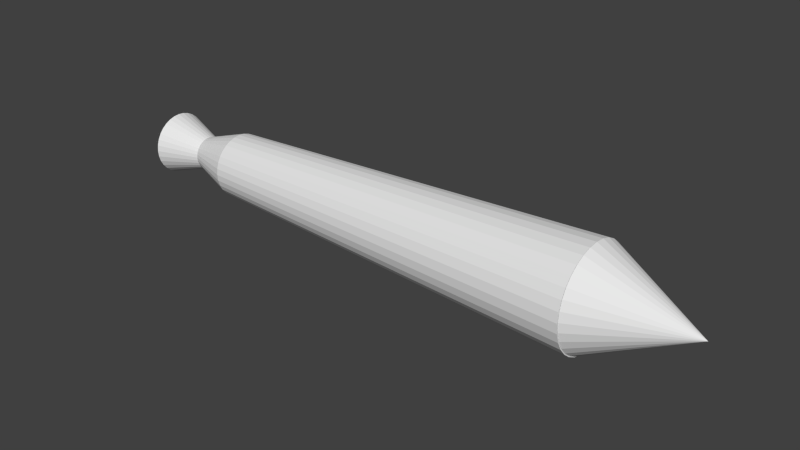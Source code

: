 # Source: AirTurretMissile.blend  (saved by Blender 2.70.0; exported with 4.5.12 LTS)
import bpy
from mathutils import Matrix  # noqa: F401  (used for matrix-valued properties, if any)

bpy.ops.wm.read_factory_settings(use_empty=True)
scene = bpy.context.scene
scene.name = 'Scene'

# ---- collections
col_collection_1 = bpy.data.collections.new('Collection 1'); scene.collection.children.link(col_collection_1)

# ---- world
world_world = bpy.data.worlds.new('World'); scene.world = world_world
world_world.color = (0.05088, 0.05088, 0.05088)
world_world.use_sun_shadow = False
world_world.sun_shadow_jitter_overblur = 0.0
world_world.cycles.sampling_method = 'MANUAL'
world_world.cycles.sample_map_resolution = 256

# ---- meshes
me_cone = bpy.data.meshes.new('Cone')
me_cone.from_pydata([(3.032, 0.7454, 0.792), (3.032, 0.7311, 0.6465), (3.032, 0.6886, 0.5067), (3.032, 0.6198, 0.3778), (3.032, 0.5271, 0.2649), (3.032, 0.4141, 0.1722), (3.032, 0.2852, 0.1033), (3.032, 0.1454, 0.0609), (3.032, 9.202e-07, 0.04658), (4.523, 1.765e-06, 0.792), (3.032, -0.1454, 0.0609), (3.032, -0.2852, 0.1033), (3.032, -0.4141, 0.1722), (3.032, -0.5271, 0.2649), (3.032, -0.6198, 0.3778), (3.032, -0.6886, 0.5067), (3.032, -0.7311, 0.6465), (3.032, -0.7454, 0.792), (3.032, -0.7311, 0.9374), (3.032, -0.6886, 1.077), (3.032, -0.6198, 1.206), (3.032, -0.5271, 1.319), (3.032, -0.4141, 1.412), (3.032, -0.2852, 1.481), (3.032, -0.1454, 1.523), (3.032, -9.321e-08, 1.537), (3.032, 0.1454, 1.523), (3.032, 0.2852, 1.481), (3.032, 0.4141, 1.412), (3.032, 0.5271, 1.319), (3.032, 0.6198, 1.206), (3.032, 0.6886, 1.077), (3.032, 0.7311, 0.9374)], [], [(31, 9, 32), (0, 9, 1), (30, 9, 31), (29, 9, 30), (28, 9, 29), (27, 9, 28), (26, 9, 27), (25, 9, 26), (24, 9, 25), (23, 9, 24), (22, 9, 23), (21, 9, 22), (20, 9, 21), (19, 9, 20), (18, 9, 19), (17, 9, 18), (16, 9, 17), (15, 9, 16), (14, 9, 15), (13, 9, 14), (12, 9, 13), (11, 9, 12), (10, 9, 11), (8, 9, 10), (7, 9, 8), (6, 9, 7), (5, 9, 6), (4, 9, 5), (3, 9, 4), (2, 9, 3), (32, 9, 0), (1, 9, 2), (0, 1, 2, 3, 4, 5, 6, 7, 8, 10, 11, 12, 13, 14, 15, 16, 17, 18, 19, 20, 21, 22, 23, 24, 25, 26, 27, 28, 29, 30, 31, 32)])
me_cone.use_remesh_preserve_volume = False
me_cone.use_remesh_preserve_attributes = False
me_cone.use_mirror_vertex_groups = False
me_cone.update()
me_cylinder = bpy.data.meshes.new('Cylinder')
me_cylinder.from_pydata([(4.322e-08, 0.636, -1.0), (0.0, 1.0, 1.0), (0.1241, 0.6238, -1.0), (0.1951, 0.9808, 1.0), (0.2434, 0.5876, -1.0), (0.3827, 0.9239, 1.0), (0.3534, 0.5288, -1.0), (0.5556, 0.8315, 1.0), (0.4497, 0.4497, -1.0), (0.7071, 0.7071, 1.0), (0.5288, 0.3534, -1.0), (0.8315, 0.5556, 1.0), (0.5876, 0.2434, -1.0), (0.9239, 0.3827, 1.0), (0.6238, 0.1241, -1.0), (0.9808, 0.1951, 1.0), (0.636, 1.517e-07, -1.0), (1.0, 7.55e-08, 1.0), (0.6238, -0.1241, -1.0), (0.9808, -0.1951, 1.0), (0.5876, -0.2434, -1.0), (0.9239, -0.3827, 1.0), (0.5288, -0.3534, -1.0), (0.8315, -0.5556, 1.0), (0.4497, -0.4497, -1.0), (0.7071, -0.7071, 1.0), (0.3534, -0.5288, -1.0), (0.5556, -0.8315, 1.0), (0.2434, -0.5876, -1.0), (0.3827, -0.9239, 1.0), (0.1241, -0.6238, -1.0), (0.1951, -0.9808, 1.0), (-1.64e-07, -0.636, -1.0), (-3.258e-07, -1.0, 1.0), (-0.1241, -0.6238, -1.0), (-0.1951, -0.9808, 1.0), (-0.2434, -0.5876, -1.0), (-0.3827, -0.9239, 1.0), (-0.3534, -0.5288, -1.0), (-0.5556, -0.8315, 1.0), (-0.4497, -0.4497, -1.0), (-0.7071, -0.7071, 1.0), (-0.5288, -0.3534, -1.0), (-0.8315, -0.5556, 1.0), (-0.5876, -0.2434, -1.0), (-0.9239, -0.3827, 1.0), (-0.6238, -0.1241, -1.0), (-0.9808, -0.1951, 1.0), (-0.636, 7.179e-07, -1.0), (-1.0, 9.656e-07, 1.0), (-0.6238, 0.1241, -1.0), (-0.9808, 0.1951, 1.0), (-0.5876, 0.2434, -1.0), (-0.9239, 0.3827, 1.0), (-0.5288, 0.3534, -1.0), (-0.8315, 0.5556, 1.0), (-0.4497, 0.4497, -1.0), (-0.7071, 0.7071, 1.0), (-0.3534, 0.5288, -1.0), (-0.5556, 0.8315, 1.0), (-0.2434, 0.5876, -1.0), (-0.3827, 0.9239, 1.0), (-0.1241, 0.6238, -1.0), (-0.1951, 0.9808, 1.0), (1.13e-07, 0.3273, -1.234), (0.06385, 0.321, -1.234), (0.1253, 0.3024, -1.234), (0.1818, 0.2721, -1.234), (0.2314, 0.2314, -1.234), (0.2721, 0.1818, -1.234), (0.3024, 0.1253, -1.234), (0.321, 0.06385, -1.234), (0.3273, 6.601e-07, -1.234), (0.321, -0.06385, -1.234), (0.3024, -0.1253, -1.234), (0.2721, -0.1818, -1.234), (0.2314, -0.2314, -1.234), (0.1818, -0.2721, -1.234), (0.1253, -0.3024, -1.234), (0.06385, -0.321, -1.234), (6.363e-09, -0.3273, -1.234), (-0.06385, -0.321, -1.234), (-0.1253, -0.3024, -1.234), (-0.1818, -0.2721, -1.234), (-0.2314, -0.2314, -1.234), (-0.2721, -0.1818, -1.234), (-0.3024, -0.1253, -1.234), (-0.321, -0.06385, -1.234), (-0.3273, 9.515e-07, -1.234), (-0.321, 0.06385, -1.234), (-0.3024, 0.1253, -1.234), (-0.2721, 0.1818, -1.234), (-0.2314, 0.2314, -1.234), (-0.1818, 0.2721, -1.234), (-0.1253, 0.3024, -1.234), (-0.06385, 0.321, -1.234), (-6.987e-07, 0.6185, -1.451), (0.1207, 0.6066, -1.451), (0.2367, 0.5714, -1.451), (0.3436, 0.5142, -1.451), (0.4373, 0.4373, -1.451), (0.5142, 0.3436, -1.451), (0.5714, 0.2367, -1.451), (0.6066, 0.1207, -1.451), (0.6185, 1.001e-06, -1.451), (0.6066, -0.1207, -1.451), (0.5714, -0.2367, -1.451), (0.5142, -0.3436, -1.451), (0.4373, -0.4373, -1.451), (0.3436, -0.5142, -1.451), (0.2367, -0.5714, -1.451), (0.1207, -0.6066, -1.451), (-9.002e-07, -0.6185, -1.451), (-0.1207, -0.6066, -1.451), (-0.2367, -0.5714, -1.451), (-0.3436, -0.5142, -1.451), (-0.4373, -0.4373, -1.451), (-0.5142, -0.3436, -1.451), (-0.5714, -0.2367, -1.451), (-0.6066, -0.1207, -1.451), (-0.6185, 1.551e-06, -1.451), (-0.6066, 0.1207, -1.451), (-0.5714, 0.2367, -1.451), (-0.5142, 0.3436, -1.451), (-0.4373, 0.4373, -1.451), (-0.3436, 0.5142, -1.451), (-0.2367, 0.5714, -1.451), (-0.1207, 0.6066, -1.451)], [], [(0, 1, 3, 2), (2, 3, 5, 4), (4, 5, 7, 6), (6, 7, 9, 8), (8, 9, 11, 10), (10, 11, 13, 12), (12, 13, 15, 14), (14, 15, 17, 16), (16, 17, 19, 18), (18, 19, 21, 20), (20, 21, 23, 22), (22, 23, 25, 24), (24, 25, 27, 26), (26, 27, 29, 28), (28, 29, 31, 30), (30, 31, 33, 32), (32, 33, 35, 34), (34, 35, 37, 36), (36, 37, 39, 38), (38, 39, 41, 40), (40, 41, 43, 42), (42, 43, 45, 44), (44, 45, 47, 46), (46, 47, 49, 48), (48, 49, 51, 50), (50, 51, 53, 52), (52, 53, 55, 54), (54, 55, 57, 56), (56, 57, 59, 58), (58, 59, 61, 60), (3, 1, 63, 61, 59, 57, 55, 53, 51, 49, 47, 45, 43, 41, 39, 37, 35, 33, 31, 29, 27, 25, 23, 21, 19, 17, 15, 13, 11, 9, 7, 5), (62, 63, 1, 0), (60, 61, 63, 62), (52, 54, 91, 90), (91, 92, 124, 123), (8, 10, 69, 68), (30, 32, 80, 79), (58, 60, 94, 93), (36, 38, 83, 82), (0, 2, 65, 64), (14, 16, 72, 71), (42, 44, 86, 85), (20, 22, 75, 74), (48, 50, 89, 88), (4, 6, 67, 66), (26, 28, 78, 77), (54, 56, 92, 91), (32, 34, 81, 80), (10, 12, 70, 69), (60, 62, 95, 94), (38, 40, 84, 83), (16, 18, 73, 72), (44, 46, 87, 86), (22, 24, 76, 75), (50, 52, 90, 89), (6, 8, 68, 67), (28, 30, 79, 78), (56, 58, 93, 92), (34, 36, 82, 81), (12, 14, 71, 70), (62, 0, 64, 95), (40, 42, 85, 84), (18, 20, 74, 73), (46, 48, 88, 87), (2, 4, 66, 65), (24, 26, 77, 76), (96, 97, 98, 99, 100, 101, 102, 103, 104, 105, 106, 107, 108, 109, 110, 111, 112, 113, 114, 115, 116, 117, 118, 119, 120, 121, 122, 123, 124, 125, 126, 127), (80, 81, 113, 112), (69, 70, 102, 101), (89, 90, 122, 121), (67, 68, 100, 99), (78, 79, 111, 110), (87, 88, 120, 119), (65, 66, 98, 97), (76, 77, 109, 108), (85, 86, 118, 117), (74, 75, 107, 106), (94, 95, 127, 126), (83, 84, 116, 115), (72, 73, 105, 104), (92, 93, 125, 124), (81, 82, 114, 113), (70, 71, 103, 102), (90, 91, 123, 122), (68, 69, 101, 100), (79, 80, 112, 111), (88, 89, 121, 120), (66, 67, 99, 98), (77, 78, 110, 109), (86, 87, 119, 118), (64, 65, 97, 96), (75, 76, 108, 107), (95, 64, 96, 127), (84, 85, 117, 116), (73, 74, 106, 105), (93, 94, 126, 125), (82, 83, 115, 114), (71, 72, 104, 103)])
me_cylinder.use_remesh_preserve_volume = False
me_cylinder.use_remesh_preserve_attributes = False
me_cylinder.use_mirror_vertex_groups = False
me_cylinder.update()

# ---- objects
ob_head = bpy.data.objects.new('Head', me_cone)
ob_body = bpy.data.objects.new('Body', me_cylinder)

# ---- transforms, parenting, visibility, modifiers, constraints
ob_head.location = (0.0, 0.0, 0.0)
ob_head.scale = (0.04399, 0.04399, 0.04399)
ob_head.lineart.crease_threshold = 0.0
ob_body.location = (0.0, 0.0, 0.03446)
ob_body.rotation_euler = (-4.715e-07, 1.571, 0.0)
ob_body.scale = (0.03321, 0.03321, 0.1332)
ob_body.lineart.crease_threshold = 0.0

# ---- collection membership
col_collection_1.objects.link(ob_head)
col_collection_1.objects.link(ob_body)

# ---- scene / render settings (as saved in the file)
scene.frame_start = 1; scene.frame_end = 250; scene.frame_set(1)
scene.render.engine = 'BLENDER_EEVEE_NEXT'
scene.render.resolution_percentage = 50
scene.render.dither_intensity = 0.0
scene.cycles.use_denoising = False
scene.cycles.samples = 10
scene.cycles.sampling_pattern = 'TABULATED_SOBOL'
scene.cycles.light_sampling_threshold = 0.0
scene.cycles.use_adaptive_sampling = False
scene.cycles.use_light_tree = False
scene.cycles.blur_glossy = 0.0
scene.cycles.volume_bounces = 1
scene.cycles.pixel_filter_type = 'GAUSSIAN'
scene.cycles.sample_clamp_indirect = 0.0
scene.view_settings.view_transform = 'Standard'
bpy.context.view_layer.update()

# ---- added for rendering (the .blend has no active camera and no usable light): camera, sun
cam_auto = bpy.data.cameras.new('AutoCamera')
cam_auto.lens = 50.0
cam_auto.sensor_width = 36.0
cam_auto.clip_end = 1000.0
ob_auto_camera = bpy.data.objects.new('AutoCamera', cam_auto)
scene.collection.objects.link(ob_auto_camera)
ob_auto_camera.location = (0.375995, -0.447706, 0.33293)
ob_auto_camera.rotation_euler = (1.09748, -7.21219e-08, 0.694738)
scene.camera = ob_auto_camera
light_auto_sun = bpy.data.lights.new('AutoSun', 'SUN')
light_auto_sun.energy = 3.0
light_auto_sun.angle = 0.0523599
ob_auto_sun = bpy.data.objects.new('AutoSun', light_auto_sun)
scene.collection.objects.link(ob_auto_sun)
ob_auto_sun.rotation_euler = (0.872665, 0.174533, 0.523599)
bpy.context.view_layer.update()
